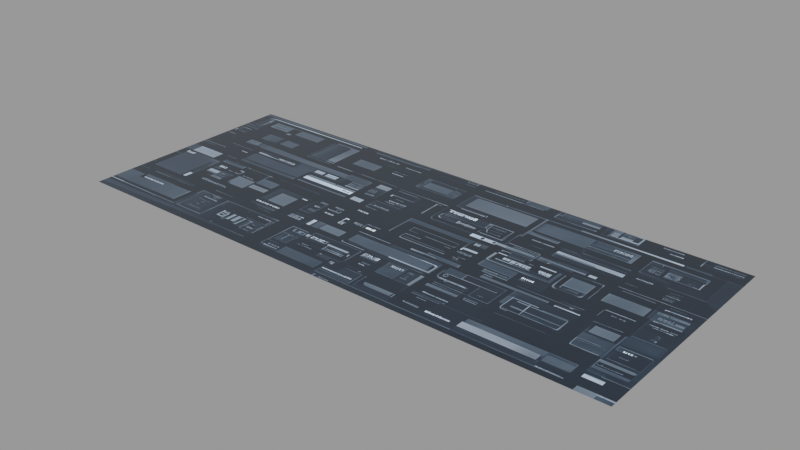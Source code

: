 # Source: dd-gui_43_.blend  (saved by Blender 3.1.7; exported with 4.5.12 LTS)
import bpy
from mathutils import Matrix  # noqa: F401  (used for matrix-valued properties, if any)

bpy.ops.wm.read_factory_settings(use_empty=True)
scene = bpy.context.scene
scene.name = 'main'

# ---- images (referenced by path relative to the original .blend; pixels are not part of the script)
import os
ASSET_DIR = os.environ.get("B2B_ASSET_DIR", "")  # directory of the original .blend (textures are referenced by path, not embedded)
HERE = os.path.dirname(os.path.abspath(__file__))  # packed textures are extracted next to this script under _unpacked/

def load_image(name, relpath, width, height, colorspace="sRGB"):
    """Load a texture the original file referenced (path relative to the .blend, or extracted next to this script)."""
    p = next((c for c in (os.path.join(HERE, relpath), os.path.join(ASSET_DIR, relpath)) if relpath and os.path.exists(c)), "")
    if p:
        img = bpy.data.images.load(p, check_existing=True)
        img.name = name
    else:  # same state as the original file: an image datablock whose file is absent (Cycles renders it pink)
        img = bpy.data.images.new(name, width, height)
        img.source = "FILE"
        img.filepath = "//" + (relpath or name)
    img.colorspace_settings.name = colorspace
    return img
img_dd_gui__43__png = load_image('dd-gui (43).png', '_unpacked/dd-gui__43_.06e4ee39.png', 1408, 576, 'sRGB')

# ---- materials (node trees are filled in below, after node groups)
mat_dd_gui__43 = bpy.data.materials.new('dd-gui (43)')
mat_dd_gui__43.use_raytrace_refraction = True
mat_dd_gui__43.use_screen_refraction = True
mat_dd_gui__43.thickness_mode = 'SLAB'
mat_dd_gui__43.roughness = 0.25

# ---- material node trees
mat_dd_gui__43.use_nodes = True; mat_dd_gui__43.node_tree.nodes.clear()
_N = mat_dd_gui__43.node_tree.nodes; _L = mat_dd_gui__43.node_tree.links
n0 = _N.new('ShaderNodeOutputMaterial'); n0.name = 'Material Output'; n0.location = (1219, 423)
n0.target = 'CYCLES'
n1 = _N.new('ShaderNodeBsdfPrincipled'); n1.name = 'Principled BSDF'; n1.location = (825, 431)
n1.distribution = 'GGX'
n1.subsurface_method = 'BURLEY'
n1.inputs[2].default_value = 0.0
n1.inputs[3].default_value = 1.45
n1.inputs[19].default_value = 0.25
n1.inputs[28].default_value = 2.0
n2 = _N.new('ShaderNodeTexImage'); n2.name = 'decal'; n2.location = (-137, 135)
n2.label = 'decal'
n2.image = img_dd_gui__43__png
n3 = _N.new('NodeReroute'); n3.name = 'Reroute'; n3.location = (511, 104)
n3.width = 16
n4 = _N.new('ShaderNodeRGBCurve'); n4.name = 'RGB Curves'; n4.location = (183, 148)
_c = n4.mapping.curves[3]
while len(_c.points) > 2: _c.points.remove(_c.points[-1])
_c.points[0].location = (0.0, 0.0); _c.points[0].handle_type = 'AUTO'
_c.points[1].location = (0.59545, 0.3); _c.points[1].handle_type = 'AUTO'
_p = _c.points.new(1.0, 1.0); _p.handle_type = 'AUTO'
n4.mapping.update()
n5 = _N.new('ShaderNodeOutputMaterial'); n5.name = 'Material Output.001'; n5.location = (0, 0)
n5.target = 'EEVEE'
n6 = _N.new('ShaderNodeMixShader'); n6.name = 'Mix Shader'; n6.location = (0, 0)
n6.label = 'Disable Shadow'
n6.hide = True
n7 = _N.new('ShaderNodeLightPath'); n7.name = 'Light Path'; n7.location = (0, 0)
n7.hide = True
n8 = _N.new('ShaderNodeBsdfTransparent'); n8.name = 'Transparent BSDF'; n8.location = (0, 0)
n8.hide = True
_L.new(n3.outputs[0], n1.inputs[0])
_L.new(n1.outputs[0], n0.inputs[0])
_L.new(n3.outputs[0], n1.inputs[27])
_L.new(n4.outputs[0], n3.inputs[0])
_L.new(n2.outputs[0], n4.inputs[1])
_L.new(n1.outputs[0], n6.inputs[1])
_L.new(n6.outputs[0], n5.inputs[0])
_L.new(n7.outputs[1], n6.inputs[0])
_L.new(n8.outputs[0], n6.inputs[2])
n0.is_active_output = True

# ---- meshes
me_dd_gui__43 = bpy.data.meshes.new('dd-gui (43)')
me_dd_gui__43.from_pydata([(-0.704, -0.288, 0.0), (0.704, -0.288, 0.0), (-0.704, 0.288, 0.0), (0.704, 0.288, 0.0)], [], [(0, 1, 3, 2)])
_uv = me_dd_gui__43.uv_layers.new(name='UVMap')
_uv.uv.foreach_set('vector', [0.0, 0.0, 1.0, 0.0, 1.0, 1.0, 0.0, 1.0])
me_dd_gui__43.materials.append(mat_dd_gui__43)
me_dd_gui__43.use_remesh_fix_poles = True
me_dd_gui__43.use_remesh_preserve_attributes = False
me_dd_gui__43.update()

# ---- objects
ob_dd_gui__43 = bpy.data.objects.new('dd-gui (43)', me_dd_gui__43)

# ---- transforms, parenting, visibility, modifiers, constraints
ob_dd_gui__43.location = (0.0, 0.0, 0.0)
ob_dd_gui__43.visible_diffuse = False
ob_dd_gui__43.visible_glossy = False
ob_dd_gui__43.visible_shadow = False
ob_dd_gui__43.display_type = 'SOLID'
_m = ob_dd_gui__43.modifiers.new('Displace', 'DISPLACE')
_m.mid_level = 0.995
_m.direction = 'Z'
_m = ob_dd_gui__43.modifiers.new('Subdivision', 'SUBSURF')
_m.subdivision_type = 'SIMPLE'
_m.levels = 3
_m.render_levels = 3
_m = ob_dd_gui__43.modifiers.new('Shrinkwrap', 'SHRINKWRAP')
_m.wrap_method = 'PROJECT'
_m.offset = 0.012
_m.use_negative_direction = True

# ---- collection membership
scene.collection.objects.link(ob_dd_gui__43)

# ---- scene / render settings (as saved in the file)
scene.frame_start = 1; scene.frame_end = 250; scene.frame_set(1)
scene.render.engine = 'BLENDER_EEVEE_NEXT'
scene.render.image_settings.exr_codec = 'NONE'
scene.render.simplify_subdivision_render = 0
scene.render.simplify_child_particles_render = 0.0
scene.cycles.sampling_pattern = 'TABULATED_SOBOL'
scene.cycles.use_light_tree = False
scene.view_settings.view_transform = 'Filmic'
bpy.context.view_layer.update()

# ---- added for rendering (the .blend has no active camera and no usable light): camera, sun + grey world if the file has none
cam_auto = bpy.data.cameras.new('AutoCamera')
cam_auto.lens = 50.0
cam_auto.sensor_width = 36.0
cam_auto.clip_end = 1000.0
ob_auto_camera = bpy.data.objects.new('AutoCamera', cam_auto)
scene.collection.objects.link(ob_auto_camera)
ob_auto_camera.location = (1.40751, -1.68901, 1.13101)
ob_auto_camera.rotation_euler = (1.09748, -7.21219e-08, 0.694738)
scene.camera = ob_auto_camera
light_auto_sun = bpy.data.lights.new('AutoSun', 'SUN')
light_auto_sun.energy = 3.0
light_auto_sun.angle = 0.0523599
ob_auto_sun = bpy.data.objects.new('AutoSun', light_auto_sun)
scene.collection.objects.link(ob_auto_sun)
ob_auto_sun.rotation_euler = (0.872665, 0.174533, 0.523599)
if scene.world is None:
    world_auto = bpy.data.worlds.new('AutoWorld')
    world_auto.color = (0.3, 0.3, 0.3)
    scene.world = world_auto
bpy.context.view_layer.update()
